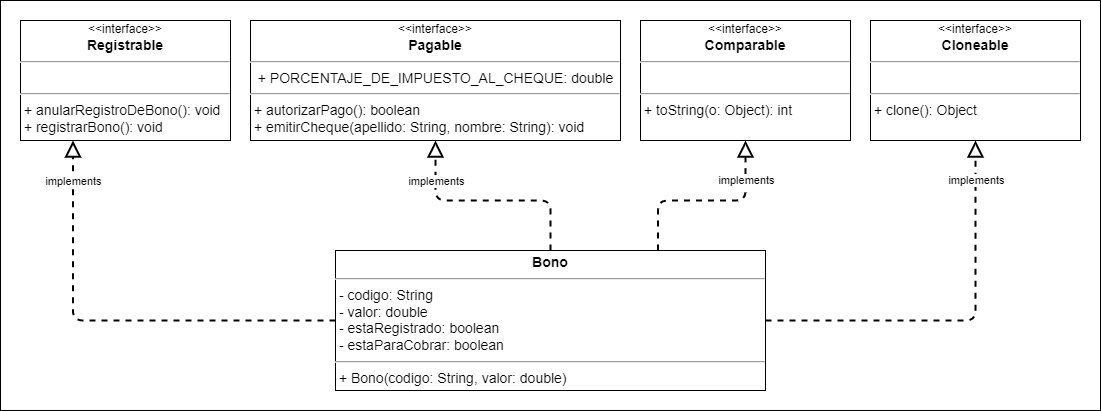

The diagram above was exported from draw.io. Its source (the exported page's mxGraphModel, read from the mxfile embedded in the PNG):
<mxGraphModel dx="2162" dy="3204" grid="1" gridSize="10" guides="1" tooltips="1" connect="1" arrows="1" fold="1" page="1" pageScale="1" pageWidth="827" pageHeight="1169" math="0" shadow="0">
  <root>
    <mxCell id="WIyWlLk6GJQsqaUBKTNV-0" />
    <mxCell id="WIyWlLk6GJQsqaUBKTNV-1" parent="WIyWlLk6GJQsqaUBKTNV-0" />
    <mxCell id="MvcSfsvhsIuprzJAYZkV-0" value="&lt;font style=&quot;font-size: 16px;&quot;&gt;&lt;font style=&quot;font-size: 16px;&quot;&gt;&lt;br&gt;&lt;/font&gt;&lt;/font&gt;" style="rounded=0;whiteSpace=wrap;html=1;align=left;verticalAlign=top;fontSize=30;fontStyle=1;spacingTop=10;spacing=2;spacingLeft=20;fontFamily=Verdana;" parent="WIyWlLk6GJQsqaUBKTNV-1" vertex="1">
      <mxGeometry x="-800" y="-2180" width="1100" height="410" as="geometry" />
    </mxCell>
    <mxCell id="LtT_zoDD4wVeDJvXFd2j-0" value="&lt;p style=&quot;margin: 4px 0px 0px; text-align: center; font-size: 14px;&quot;&gt;&lt;b&gt;Bono&lt;/b&gt;&lt;/p&gt;&lt;hr style=&quot;font-size: 14px;&quot;&gt;&lt;p style=&quot;margin: 0px 0px 0px 4px; font-size: 14px;&quot;&gt;&lt;/p&gt;&amp;nbsp;- codigo: String&lt;br&gt;&amp;nbsp;- valor: double&lt;br&gt;&amp;nbsp;- estaRegistrado: boolean&lt;br&gt;&lt;span style=&quot;background-color: initial;&quot;&gt;&amp;nbsp;- estaParaCobrar: boolean&lt;/span&gt;&lt;br&gt;&lt;hr style=&quot;font-size: 14px;&quot;&gt;&amp;nbsp;+&lt;span style=&quot;background-color: initial;&quot;&gt;&amp;nbsp;Bono(&lt;/span&gt;codigo: String, valor: double&lt;span style=&quot;background-color: initial;&quot;&gt;)&lt;br&gt;&lt;/span&gt;&lt;p style=&quot;margin: 0px 0px 0px 4px;&quot;&gt;&lt;br&gt;&lt;/p&gt;" style="verticalAlign=top;align=left;overflow=fill;fontSize=14;fontFamily=Helvetica;html=1;" parent="WIyWlLk6GJQsqaUBKTNV-1" vertex="1">
      <mxGeometry x="-465" y="-1930" width="430" height="140" as="geometry" />
    </mxCell>
    <mxCell id="aM9m9k6t151MeyWyktJ9-1" value="&lt;div style=&quot;text-align: center;&quot;&gt;&lt;span style=&quot;background-color: initial; font-size: 12px;&quot;&gt;&amp;lt;&amp;lt;interface&amp;gt;&amp;gt;&lt;/span&gt;&lt;/div&gt;&lt;div style=&quot;text-align: center;&quot;&gt;&lt;b&gt;Comparable&lt;/b&gt;&lt;/div&gt;&lt;hr style=&quot;font-size: 14px;&quot;&gt;&lt;p style=&quot;margin: 0px 0px 0px 4px; font-size: 14px;&quot;&gt;&lt;/p&gt;&amp;nbsp;&lt;br&gt;&lt;hr style=&quot;font-size: 14px;&quot;&gt;&amp;nbsp;+&lt;span style=&quot;background-color: initial;&quot;&gt;&amp;nbsp;toString(o: Object&lt;/span&gt;&lt;span style=&quot;background-color: initial;&quot;&gt;): int&lt;/span&gt;" style="verticalAlign=top;align=left;overflow=fill;fontSize=14;fontFamily=Helvetica;html=1;spacing=2;spacingTop=0;" parent="WIyWlLk6GJQsqaUBKTNV-1" vertex="1">
      <mxGeometry x="-160" y="-2160" width="210" height="120" as="geometry" />
    </mxCell>
    <mxCell id="aM9m9k6t151MeyWyktJ9-2" style="edgeStyle=orthogonalEdgeStyle;rounded=1;orthogonalLoop=1;jettySize=auto;html=1;entryX=0.5;entryY=1;entryDx=0;entryDy=0;strokeWidth=2;endArrow=block;endFill=0;endSize=12;exitX=1;exitY=0.5;exitDx=0;exitDy=0;dashed=1;" parent="WIyWlLk6GJQsqaUBKTNV-1" source="LtT_zoDD4wVeDJvXFd2j-0" target="M6IUmCdF1y99BPn9b9MJ-2" edge="1">
      <mxGeometry relative="1" as="geometry">
        <mxPoint x="209" y="-1890" as="sourcePoint" />
        <mxPoint x="32.5" y="-1980" as="targetPoint" />
      </mxGeometry>
    </mxCell>
    <mxCell id="M6IUmCdF1y99BPn9b9MJ-10" value="implements" style="edgeLabel;html=1;align=center;verticalAlign=middle;resizable=0;points=[];" vertex="1" connectable="0" parent="aM9m9k6t151MeyWyktJ9-2">
      <mxGeometry x="0.7244" y="-2" relative="1" as="geometry">
        <mxPoint x="-2" y="-14" as="offset" />
      </mxGeometry>
    </mxCell>
    <mxCell id="M6IUmCdF1y99BPn9b9MJ-0" value="&lt;div style=&quot;text-align: center;&quot;&gt;&lt;span style=&quot;background-color: initial; font-size: 12px;&quot;&gt;&amp;lt;&amp;lt;interface&amp;gt;&amp;gt;&lt;/span&gt;&lt;/div&gt;&lt;div style=&quot;text-align: center;&quot;&gt;&lt;b&gt;Registrable&lt;/b&gt;&lt;/div&gt;&lt;hr style=&quot;font-size: 14px;&quot;&gt;&lt;p style=&quot;margin: 0px 0px 0px 4px; font-size: 14px;&quot;&gt;&lt;/p&gt;&amp;nbsp;&lt;br&gt;&lt;hr style=&quot;font-size: 14px;&quot;&gt;&amp;nbsp;+&lt;span style=&quot;background-color: initial;&quot;&gt;&amp;nbsp;anularRegistroDeBono(&lt;/span&gt;&lt;span style=&quot;background-color: initial;&quot;&gt;): void&lt;br&gt;&lt;/span&gt;&amp;nbsp;+&lt;span style=&quot;background-color: initial;&quot;&gt;&amp;nbsp;registrarBono(&lt;/span&gt;&lt;span style=&quot;background-color: initial;&quot;&gt;): void&lt;/span&gt;&lt;span style=&quot;background-color: initial;&quot;&gt;&lt;br&gt;&lt;/span&gt;" style="verticalAlign=top;align=left;overflow=fill;fontSize=14;fontFamily=Helvetica;html=1;spacing=2;spacingTop=0;" vertex="1" parent="WIyWlLk6GJQsqaUBKTNV-1">
      <mxGeometry x="-780" y="-2160" width="210" height="120" as="geometry" />
    </mxCell>
    <mxCell id="M6IUmCdF1y99BPn9b9MJ-1" value="&lt;div style=&quot;text-align: center;&quot;&gt;&lt;span style=&quot;background-color: initial; font-size: 12px;&quot;&gt;&amp;lt;&amp;lt;interface&amp;gt;&amp;gt;&lt;/span&gt;&lt;/div&gt;&lt;div style=&quot;text-align: center;&quot;&gt;&lt;b&gt;Pagable&lt;/b&gt;&lt;/div&gt;&lt;hr style=&quot;font-size: 14px;&quot;&gt;&lt;p style=&quot;margin: 0px 0px 0px 4px; font-size: 14px;&quot;&gt;&lt;/p&gt;&amp;nbsp; +&amp;nbsp;PORCENTAJE_DE_IMPUESTO_AL_CHEQUE: double&lt;br&gt;&lt;hr style=&quot;font-size: 14px;&quot;&gt;&amp;nbsp;+&lt;span style=&quot;background-color: initial;&quot;&gt;&amp;nbsp;autorizarPago(&lt;/span&gt;&lt;span style=&quot;background-color: initial;&quot;&gt;): boolean&lt;br&gt;&lt;/span&gt;&amp;nbsp;+&lt;span style=&quot;background-color: initial;&quot;&gt;&amp;nbsp;emitirCheque(apellido: String, nombre: String&lt;/span&gt;&lt;span style=&quot;background-color: initial;&quot;&gt;): void&lt;/span&gt;" style="verticalAlign=top;align=left;overflow=fill;fontSize=14;fontFamily=Helvetica;html=1;spacing=2;spacingTop=0;" vertex="1" parent="WIyWlLk6GJQsqaUBKTNV-1">
      <mxGeometry x="-550" y="-2160" width="370" height="120" as="geometry" />
    </mxCell>
    <mxCell id="M6IUmCdF1y99BPn9b9MJ-2" value="&lt;div style=&quot;text-align: center;&quot;&gt;&lt;span style=&quot;background-color: initial; font-size: 12px;&quot;&gt;&amp;lt;&amp;lt;interface&amp;gt;&amp;gt;&lt;/span&gt;&lt;/div&gt;&lt;div style=&quot;text-align: center;&quot;&gt;&lt;b&gt;Cloneable&lt;/b&gt;&lt;/div&gt;&lt;hr style=&quot;font-size: 14px;&quot;&gt;&lt;p style=&quot;margin: 0px 0px 0px 4px; font-size: 14px;&quot;&gt;&lt;/p&gt;&amp;nbsp;&lt;br&gt;&lt;hr style=&quot;font-size: 14px;&quot;&gt;&amp;nbsp;+&lt;span style=&quot;background-color: initial;&quot;&gt;&amp;nbsp;clone(&lt;/span&gt;&lt;span style=&quot;background-color: initial;&quot;&gt;): Object&lt;/span&gt;" style="verticalAlign=top;align=left;overflow=fill;fontSize=14;fontFamily=Helvetica;html=1;spacing=2;spacingTop=0;" vertex="1" parent="WIyWlLk6GJQsqaUBKTNV-1">
      <mxGeometry x="70" y="-2160" width="210" height="120" as="geometry" />
    </mxCell>
    <mxCell id="M6IUmCdF1y99BPn9b9MJ-3" style="edgeStyle=orthogonalEdgeStyle;rounded=1;orthogonalLoop=1;jettySize=auto;html=1;entryX=0.5;entryY=1;entryDx=0;entryDy=0;strokeWidth=2;endArrow=block;endFill=0;endSize=12;exitX=0.75;exitY=0;exitDx=0;exitDy=0;dashed=1;" edge="1" parent="WIyWlLk6GJQsqaUBKTNV-1" source="LtT_zoDD4wVeDJvXFd2j-0" target="aM9m9k6t151MeyWyktJ9-1">
      <mxGeometry relative="1" as="geometry">
        <mxPoint x="-25" y="-1850" as="sourcePoint" />
        <mxPoint x="185" y="-2040" as="targetPoint" />
      </mxGeometry>
    </mxCell>
    <mxCell id="M6IUmCdF1y99BPn9b9MJ-9" value="implements" style="edgeLabel;html=1;align=center;verticalAlign=middle;resizable=0;points=[];" vertex="1" connectable="0" parent="M6IUmCdF1y99BPn9b9MJ-3">
      <mxGeometry x="0.6057" y="3" relative="1" as="geometry">
        <mxPoint x="3" as="offset" />
      </mxGeometry>
    </mxCell>
    <mxCell id="M6IUmCdF1y99BPn9b9MJ-4" style="edgeStyle=orthogonalEdgeStyle;rounded=1;orthogonalLoop=1;jettySize=auto;html=1;entryX=0.5;entryY=1;entryDx=0;entryDy=0;strokeWidth=2;endArrow=block;endFill=0;endSize=12;exitX=0.5;exitY=0;exitDx=0;exitDy=0;dashed=1;" edge="1" parent="WIyWlLk6GJQsqaUBKTNV-1" source="LtT_zoDD4wVeDJvXFd2j-0" target="M6IUmCdF1y99BPn9b9MJ-1">
      <mxGeometry relative="1" as="geometry">
        <mxPoint x="-15" y="-1840" as="sourcePoint" />
        <mxPoint x="195" y="-2030" as="targetPoint" />
      </mxGeometry>
    </mxCell>
    <mxCell id="M6IUmCdF1y99BPn9b9MJ-8" value="implements" style="edgeLabel;html=1;align=center;verticalAlign=middle;resizable=0;points=[];" vertex="1" connectable="0" parent="M6IUmCdF1y99BPn9b9MJ-4">
      <mxGeometry x="0.6459" relative="1" as="geometry">
        <mxPoint as="offset" />
      </mxGeometry>
    </mxCell>
    <mxCell id="M6IUmCdF1y99BPn9b9MJ-5" style="edgeStyle=orthogonalEdgeStyle;rounded=1;orthogonalLoop=1;jettySize=auto;html=1;entryX=0.25;entryY=1;entryDx=0;entryDy=0;strokeWidth=2;endArrow=block;endFill=0;endSize=12;exitX=0;exitY=0.5;exitDx=0;exitDy=0;dashed=1;" edge="1" parent="WIyWlLk6GJQsqaUBKTNV-1" source="LtT_zoDD4wVeDJvXFd2j-0" target="M6IUmCdF1y99BPn9b9MJ-0">
      <mxGeometry relative="1" as="geometry">
        <mxPoint x="-5" y="-1830" as="sourcePoint" />
        <mxPoint x="205" y="-2020" as="targetPoint" />
      </mxGeometry>
    </mxCell>
    <mxCell id="M6IUmCdF1y99BPn9b9MJ-6" value="implements" style="edgeLabel;html=1;align=center;verticalAlign=middle;resizable=0;points=[];" vertex="1" connectable="0" parent="M6IUmCdF1y99BPn9b9MJ-5">
      <mxGeometry x="-0.2766" y="2" relative="1" as="geometry">
        <mxPoint x="-103" y="-142" as="offset" />
      </mxGeometry>
    </mxCell>
  </root>
</mxGraphModel>